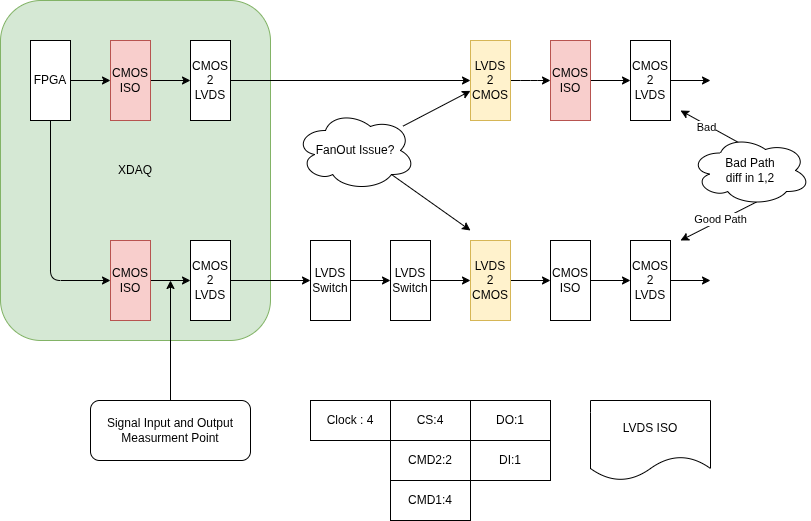

The diagram above was exported from draw.io. Its source (the exported page's mxGraphModel, read from the mxfile embedded in the PNG):
<mxGraphModel dx="750" dy="224" grid="1" gridSize="10" guides="1" tooltips="1" connect="1" arrows="1" fold="1" page="1" pageScale="1" pageWidth="850" pageHeight="1100" background="#ffffff" math="0" shadow="0">
  <root>
    <mxCell id="0" />
    <mxCell id="1" parent="0" />
    <mxCell id="35" value="XDAQ" style="rounded=1;whiteSpace=wrap;html=1;fillColor=#d5e8d4;strokeColor=#82b366;" parent="1" vertex="1">
      <mxGeometry x="10" y="40" width="270" height="340" as="geometry" />
    </mxCell>
    <mxCell id="11" style="edgeStyle=none;html=1;exitX=0;exitY=0.5;exitDx=0;exitDy=0;startArrow=classic;startFill=1;endArrow=none;endFill=0;" parent="1" source="2" edge="1">
      <mxGeometry relative="1" as="geometry">
        <mxPoint x="80" y="120" as="targetPoint" />
      </mxGeometry>
    </mxCell>
    <mxCell id="12" style="edgeStyle=none;html=1;exitX=1;exitY=0.5;exitDx=0;exitDy=0;entryX=0;entryY=0.5;entryDx=0;entryDy=0;" parent="1" source="2" target="3" edge="1">
      <mxGeometry relative="1" as="geometry" />
    </mxCell>
    <mxCell id="2" value="CMOS&lt;div&gt;ISO&lt;/div&gt;" style="rounded=0;whiteSpace=wrap;html=1;fillColor=#f8cecc;strokeColor=#b85450;" parent="1" vertex="1">
      <mxGeometry x="120" y="80" width="40" height="80" as="geometry" />
    </mxCell>
    <mxCell id="13" style="edgeStyle=none;html=1;exitX=1;exitY=0.5;exitDx=0;exitDy=0;entryX=0;entryY=0.5;entryDx=0;entryDy=0;" parent="1" source="3" target="5" edge="1">
      <mxGeometry relative="1" as="geometry" />
    </mxCell>
    <mxCell id="3" value="CMOS&lt;div&gt;2&lt;/div&gt;&lt;div&gt;LVDS&lt;/div&gt;" style="rounded=0;whiteSpace=wrap;html=1;" parent="1" vertex="1">
      <mxGeometry x="200" y="80" width="40" height="80" as="geometry" />
    </mxCell>
    <mxCell id="15" style="edgeStyle=none;html=1;exitX=1;exitY=0.5;exitDx=0;exitDy=0;" parent="1" source="4" target="6" edge="1">
      <mxGeometry relative="1" as="geometry" />
    </mxCell>
    <mxCell id="4" value="CMOS&lt;div&gt;ISO&lt;/div&gt;" style="rounded=0;whiteSpace=wrap;html=1;fillColor=#f8cecc;strokeColor=#b85450;" parent="1" vertex="1">
      <mxGeometry x="560" y="80" width="40" height="80" as="geometry" />
    </mxCell>
    <mxCell id="14" style="edgeStyle=none;html=1;exitX=1;exitY=0.5;exitDx=0;exitDy=0;entryX=0;entryY=0.5;entryDx=0;entryDy=0;" parent="1" source="5" target="4" edge="1">
      <mxGeometry relative="1" as="geometry">
        <Array as="points">
          <mxPoint x="540" y="120" />
        </Array>
      </mxGeometry>
    </mxCell>
    <mxCell id="5" value="LVDS&lt;div&gt;2&lt;/div&gt;&lt;div&gt;CMOS&lt;/div&gt;" style="rounded=0;whiteSpace=wrap;html=1;fillColor=#fff2cc;strokeColor=#d6b656;" parent="1" vertex="1">
      <mxGeometry x="480" y="80" width="40" height="80" as="geometry" />
    </mxCell>
    <mxCell id="16" style="edgeStyle=none;html=1;exitX=1;exitY=0.5;exitDx=0;exitDy=0;" parent="1" source="6" edge="1">
      <mxGeometry relative="1" as="geometry">
        <mxPoint x="720" y="120" as="targetPoint" />
      </mxGeometry>
    </mxCell>
    <mxCell id="6" value="CMOS&lt;div&gt;2&lt;/div&gt;&lt;div&gt;LVDS&lt;/div&gt;" style="rounded=0;whiteSpace=wrap;html=1;" parent="1" vertex="1">
      <mxGeometry x="640" y="80" width="40" height="80" as="geometry" />
    </mxCell>
    <mxCell id="19" style="edgeStyle=none;html=1;exitX=1;exitY=0.5;exitDx=0;exitDy=0;entryX=0;entryY=0.5;entryDx=0;entryDy=0;" parent="1" source="8" target="10" edge="1">
      <mxGeometry relative="1" as="geometry" />
    </mxCell>
    <mxCell id="8" value="CMOS&lt;div&gt;ISO&lt;/div&gt;" style="rounded=0;whiteSpace=wrap;html=1;" parent="1" vertex="1">
      <mxGeometry x="560" y="280" width="40" height="80" as="geometry" />
    </mxCell>
    <mxCell id="20" style="edgeStyle=none;html=1;exitX=1;exitY=0.5;exitDx=0;exitDy=0;" parent="1" source="10" edge="1">
      <mxGeometry relative="1" as="geometry">
        <mxPoint x="720" y="320" as="targetPoint" />
      </mxGeometry>
    </mxCell>
    <mxCell id="10" value="CMOS&lt;div&gt;2&lt;/div&gt;&lt;div&gt;LVDS&lt;/div&gt;" style="rounded=0;whiteSpace=wrap;html=1;" parent="1" vertex="1">
      <mxGeometry x="640" y="280" width="40" height="80" as="geometry" />
    </mxCell>
    <mxCell id="32" style="edgeStyle=none;html=1;exitX=0.5;exitY=1;exitDx=0;exitDy=0;entryX=0;entryY=0.5;entryDx=0;entryDy=0;" parent="1" source="21" target="26" edge="1">
      <mxGeometry relative="1" as="geometry">
        <Array as="points">
          <mxPoint x="60" y="320" />
        </Array>
      </mxGeometry>
    </mxCell>
    <mxCell id="21" value="FPGA" style="rounded=0;whiteSpace=wrap;html=1;" parent="1" vertex="1">
      <mxGeometry x="40" y="80" width="40" height="80" as="geometry" />
    </mxCell>
    <mxCell id="29" value="" style="edgeStyle=none;html=1;" parent="1" source="22" target="23" edge="1">
      <mxGeometry relative="1" as="geometry" />
    </mxCell>
    <mxCell id="22" value="LVDS&lt;div&gt;Switch&lt;/div&gt;" style="rounded=0;whiteSpace=wrap;html=1;" parent="1" vertex="1">
      <mxGeometry x="320" y="280" width="40" height="80" as="geometry" />
    </mxCell>
    <mxCell id="30" style="edgeStyle=none;html=1;exitX=1;exitY=0.5;exitDx=0;exitDy=0;entryX=0;entryY=0.5;entryDx=0;entryDy=0;" parent="1" source="23" target="24" edge="1">
      <mxGeometry relative="1" as="geometry" />
    </mxCell>
    <mxCell id="23" value="LVDS&lt;div&gt;Switch&lt;/div&gt;" style="rounded=0;whiteSpace=wrap;html=1;" parent="1" vertex="1">
      <mxGeometry x="400" y="280" width="40" height="80" as="geometry" />
    </mxCell>
    <mxCell id="31" style="edgeStyle=none;html=1;exitX=1;exitY=0.5;exitDx=0;exitDy=0;entryX=0;entryY=0.5;entryDx=0;entryDy=0;" parent="1" source="24" target="8" edge="1">
      <mxGeometry relative="1" as="geometry" />
    </mxCell>
    <mxCell id="24" value="LVDS&lt;div&gt;2&lt;/div&gt;&lt;div&gt;CMOS&lt;/div&gt;" style="rounded=0;whiteSpace=wrap;html=1;fillColor=#fff2cc;strokeColor=#d6b656;" parent="1" vertex="1">
      <mxGeometry x="480" y="280" width="40" height="80" as="geometry" />
    </mxCell>
    <mxCell id="25" style="edgeStyle=none;html=1;exitX=1;exitY=0.5;exitDx=0;exitDy=0;entryX=0;entryY=0.5;entryDx=0;entryDy=0;" parent="1" source="26" target="27" edge="1">
      <mxGeometry relative="1" as="geometry" />
    </mxCell>
    <mxCell id="26" value="CMOS&lt;div&gt;ISO&lt;/div&gt;" style="rounded=0;whiteSpace=wrap;html=1;fillColor=#f8cecc;strokeColor=#b85450;" parent="1" vertex="1">
      <mxGeometry x="120" y="280" width="40" height="80" as="geometry" />
    </mxCell>
    <mxCell id="28" style="edgeStyle=none;html=1;exitX=1;exitY=0.5;exitDx=0;exitDy=0;entryX=0;entryY=0.5;entryDx=0;entryDy=0;" parent="1" source="27" target="22" edge="1">
      <mxGeometry relative="1" as="geometry" />
    </mxCell>
    <mxCell id="27" value="CMOS&lt;div&gt;2&lt;/div&gt;&lt;div&gt;LVDS&lt;/div&gt;" style="rounded=0;whiteSpace=wrap;html=1;" parent="1" vertex="1">
      <mxGeometry x="200" y="280" width="40" height="80" as="geometry" />
    </mxCell>
    <mxCell id="36" value="Clock : 4" style="rounded=0;whiteSpace=wrap;html=1;" parent="1" vertex="1">
      <mxGeometry x="320" y="440" width="80" height="40" as="geometry" />
    </mxCell>
    <mxCell id="37" value="CS:4" style="rounded=0;whiteSpace=wrap;html=1;" parent="1" vertex="1">
      <mxGeometry x="400" y="440" width="80" height="40" as="geometry" />
    </mxCell>
    <mxCell id="38" value="DO:1" style="rounded=0;whiteSpace=wrap;html=1;" parent="1" vertex="1">
      <mxGeometry x="480" y="440" width="80" height="40" as="geometry" />
    </mxCell>
    <mxCell id="39" value="CMD1:4" style="rounded=0;whiteSpace=wrap;html=1;" parent="1" vertex="1">
      <mxGeometry x="400" y="520" width="80" height="40" as="geometry" />
    </mxCell>
    <mxCell id="40" value="CMD2:2" style="rounded=0;whiteSpace=wrap;html=1;" parent="1" vertex="1">
      <mxGeometry x="400" y="480" width="80" height="40" as="geometry" />
    </mxCell>
    <mxCell id="41" value="DI:1" style="rounded=0;whiteSpace=wrap;html=1;" parent="1" vertex="1">
      <mxGeometry x="480" y="480" width="80" height="40" as="geometry" />
    </mxCell>
    <mxCell id="43" style="edgeStyle=none;html=1;exitX=0.4;exitY=0.1;exitDx=0;exitDy=0;exitPerimeter=0;" parent="1" source="42" edge="1">
      <mxGeometry relative="1" as="geometry">
        <mxPoint x="690" y="150" as="targetPoint" />
      </mxGeometry>
    </mxCell>
    <mxCell id="44" value="Bad" style="edgeLabel;html=1;align=center;verticalAlign=middle;resizable=0;points=[];" parent="43" vertex="1" connectable="0">
      <mxGeometry x="0.0937" y="2" relative="1" as="geometry">
        <mxPoint as="offset" />
      </mxGeometry>
    </mxCell>
    <mxCell id="45" style="edgeStyle=none;html=1;exitX=0.55;exitY=0.95;exitDx=0;exitDy=0;exitPerimeter=0;" parent="1" source="42" edge="1">
      <mxGeometry relative="1" as="geometry">
        <mxPoint x="690" y="280" as="targetPoint" />
      </mxGeometry>
    </mxCell>
    <mxCell id="46" value="Good Path" style="edgeLabel;html=1;align=center;verticalAlign=middle;resizable=0;points=[];" parent="45" vertex="1" connectable="0">
      <mxGeometry x="-0.0658" y="-1" relative="1" as="geometry">
        <mxPoint as="offset" />
      </mxGeometry>
    </mxCell>
    <mxCell id="42" value="Bad Path&lt;div&gt;diff in 1,2&lt;/div&gt;" style="ellipse;shape=cloud;whiteSpace=wrap;html=1;" parent="1" vertex="1">
      <mxGeometry x="700" y="175" width="120" height="70" as="geometry" />
    </mxCell>
    <mxCell id="48" value="LVDS ISO" style="shape=document;whiteSpace=wrap;html=1;boundedLbl=1;" parent="1" vertex="1">
      <mxGeometry x="600" y="440" width="120" height="80" as="geometry" />
    </mxCell>
    <mxCell id="50" value="" style="edgeStyle=none;html=1;" parent="1" source="49" target="5" edge="1">
      <mxGeometry relative="1" as="geometry" />
    </mxCell>
    <mxCell id="51" style="edgeStyle=none;html=1;exitX=0.8;exitY=0.8;exitDx=0;exitDy=0;exitPerimeter=0;" parent="1" source="49" edge="1">
      <mxGeometry relative="1" as="geometry">
        <mxPoint x="480" y="270" as="targetPoint" />
      </mxGeometry>
    </mxCell>
    <mxCell id="49" value="FanOut Issue?" style="ellipse;shape=cloud;whiteSpace=wrap;html=1;" parent="1" vertex="1">
      <mxGeometry x="305" y="150" width="120" height="80" as="geometry" />
    </mxCell>
    <mxCell id="53" style="edgeStyle=none;html=1;exitX=0.5;exitY=0;exitDx=0;exitDy=0;" edge="1" parent="1" source="52">
      <mxGeometry relative="1" as="geometry">
        <mxPoint x="180" y="320" as="targetPoint" />
      </mxGeometry>
    </mxCell>
    <mxCell id="52" value="Signal Input and Output Measurment Point" style="rounded=1;whiteSpace=wrap;html=1;" vertex="1" parent="1">
      <mxGeometry x="100" y="440" width="160" height="60" as="geometry" />
    </mxCell>
  </root>
</mxGraphModel>